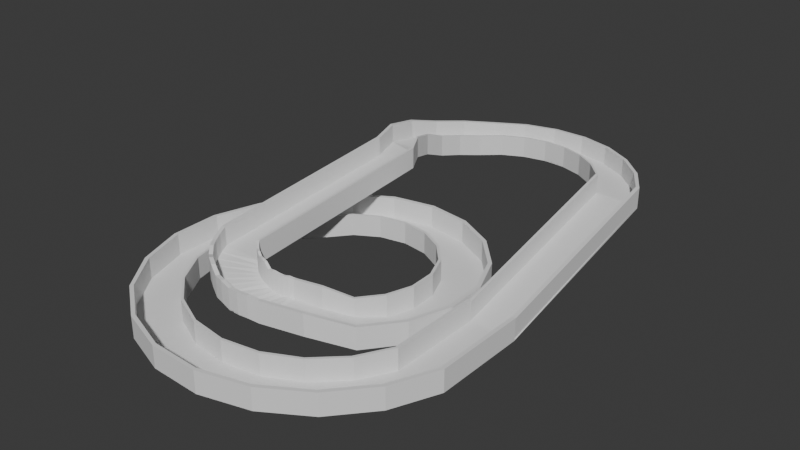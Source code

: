 # Source: tracktest2.blend  (saved by Blender 4.2.66; exported with 4.5.12 LTS)
import bpy
from mathutils import Matrix  # noqa: F401  (used for matrix-valued properties, if any)

bpy.ops.wm.read_factory_settings(use_empty=True)
scene = bpy.context.scene
scene.name = 'Scene'

# ---- collections
col_collection = bpy.data.collections.new('Collection'); scene.collection.children.link(col_collection)

# ---- world
world_world = bpy.data.worlds.new('World'); scene.world = world_world
world_world.use_nodes = True; world_world.node_tree.nodes.clear()
_N = world_world.node_tree.nodes; _L = world_world.node_tree.links
n0 = _N.new('ShaderNodeOutputWorld'); n0.name = 'World Output'; n0.location = (300, 300)
n1 = _N.new('ShaderNodeBackground'); n1.name = 'Background'; n1.location = (10, 300)
n1.inputs[0].default_value = (0.05088, 0.05088, 0.05088, 1.0)
_L.new(n1.outputs[0], n0.inputs[0])
n0.is_active_output = True
world_world.color = (0.05088, 0.05088, 0.05088)
world_world.sun_shadow_jitter_overblur = 0.0

# ---- meshes
me_cube_001 = bpy.data.meshes.new('Cube.001')
me_cube_001.from_pydata([(-1.0, -1.0, -1.0), (-1.0, -1.0, 1.0), (-1.0, 1.0, -1.0), (-1.0, 1.0, 1.0), (1.0, -1.0, -1.0), (1.0, -1.0, 1.0), (1.0, 1.0, -1.0), (1.0, 1.0, 1.0), (-1.731, -1.667, -1.0), (-1.731, -1.667, 1.0), (0.1783, -1.963, -1.0), (0.1783, -1.963, 1.0), (-2.829, -2.195, -1.0), (-2.829, -2.195, 1.0), (-1.185, -2.76, -1.0), (-1.185, -2.76, 1.0), (-4.195, -2.536, -1.0), (-4.195, -2.536, 1.0), (-2.967, -3.319, -1.0), (-2.967, -3.319, 1.0), (-5.704, -2.66, -1.0), (-5.704, -2.66, 1.0), (-5.003, -3.589, -1.0), (-5.003, -3.589, 1.0), (-7.219, -2.554, -1.0), (-7.219, -2.554, 1.0), (-7.109, -3.545, -1.0), (-7.109, -3.545, 1.0), (-8.601, -2.229, -1.0), (-8.601, -2.229, 1.0), (-9.092, -3.191, -1.0), (-9.092, -3.191, 1.0), (-9.725, -1.714, -1.0), (-9.725, -1.714, 1.0), (-10.77, -2.559, -1.0), (-10.77, -2.559, 1.0), (-10.49, -1.056, -1.0), (-10.49, -1.056, 1.0), (-12.0, -1.708, -1.0), (-12.0, -1.708, 1.0), (-10.82, -0.3153, -1.0), (-10.82, -0.3153, 1.0), (-12.65, -0.7138, -1.0), (-12.65, -0.7138, 1.0), (-10.69, 0.4409, -1.0), (-10.69, 0.4409, 1.0), (-12.68, 0.3319, -1.0), (-12.68, 0.3319, 1.0), (-10.11, 1.144, -1.0), (-10.11, 1.144, 1.0), (-12.07, 1.334, -1.0), (-12.07, 1.334, 1.0), (-9.137, 1.728, -1.0), (-9.137, 1.728, 1.0), (-10.9, 2.201, -1.0), (-10.9, 2.201, 1.0), (-8.429, 2.161, -1.0), (-8.429, 2.161, 1.0), (-9.759, 2.901, -1.0), (-9.759, 2.901, 1.0), (-7.467, 2.448, -1.0), (-7.467, 2.448, 1.0), (-8.212, 3.369, -1.0), (-8.212, 3.369, 1.0), (-6.366, 2.556, -1.0), (-6.366, 2.556, 1.0), (-6.436, 3.547, -1.0), (-6.436, 3.547, 1.0), (-5.256, 2.472, -1.0), (-5.256, 2.472, 1.0), (-4.643, 3.416, -1.0), (-4.643, 3.416, 1.0), (-4.27, 2.206, -1.0), (-4.27, 2.206, 1.0), (-3.047, 2.991, -1.0), (-3.047, 2.991, 1.0), (-3.524, 1.79, -1.0), (-3.524, 1.79, 1.0), (-1.836, 2.322, -1.0), (-1.836, 2.322, 1.0), (-3.108, 1.272, -1.0), (-3.108, 1.272, 1.0), (-1.156, 1.489, -1.0), (-1.156, 1.489, 1.0), (-3.07, 0.7158, -1.0), (-3.07, 0.7158, 1.0), (-1.086, 0.5903, -1.0), (-1.086, 0.5903, 1.0), (-3.416, 0.186, -1.0), (-3.416, 0.186, 1.0), (-1.636, -0.2663, -1.0), (-1.636, -0.2663, 1.0), (-4.104, -0.254, -1.0), (-4.104, -0.254, 20.24), (-2.74, -0.9795, -1.0), (-2.74, -0.9795, 20.24), (-5.052, -0.552, 51.18), (-5.052, -0.552, 53.18), (-4.266, -1.464, 51.18), (-4.266, -1.464, 53.18), (-6.148, -0.6725, 51.18), (-6.148, -0.6725, 64.38), (-6.033, -1.663, 51.18), (-6.033, -1.663, 64.38), (-6.305, -0.7274, 62.38), (-6.305, -0.7274, 72.27), (-6.461, -1.717, 62.38), (-6.461, -1.717, 64.38), (-6.475, -0.7712, 62.38), (-6.475, -0.7712, 71.11), (-6.9, -1.741, 62.38), (-6.9, -1.741, 71.11), (-6.656, -0.8032, 69.11), (-6.656, -0.8032, 78.7), (-7.342, -1.735, 62.38), (-7.342, -1.735, 78.7), (-6.844, -0.8228, 76.7), (-6.844, -0.8228, 88.69), (-7.778, -1.7, 76.7), (-7.778, -1.7, 88.69), (-7.035, -0.8296, 76.7), (-7.035, -0.8296, 96.12), (-8.2, -1.636, 76.7), (-8.2, -1.636, 96.12), (-7.226, -0.8234, 106.4), (-7.226, -0.8234, 108.4), (-8.601, -1.544, 106.4), (-8.601, -1.544, 108.4), (-7.414, -0.8045, 113.6), (-7.414, -0.8045, 115.6), (-8.973, -1.426, 113.6), (-8.973, -1.426, 115.6), (-7.595, -0.773, 113.6), (-7.595, -0.773, 122.6), (-9.31, -1.284, 99.25), (-9.31, -1.284, 122.6), (-7.766, -0.7297, 125.6), (-7.766, -0.7297, 127.6), (-9.604, -1.121, 118.6), (-9.604, -1.121, 127.6), (-7.923, -0.6753, 125.6), (-7.923, -0.6753, 135.2), (-9.851, -0.9389, 118.6), (-9.851, -0.9389, 135.2), (-8.064, -0.6108, 133.2), (-8.064, -0.6108, 142.8), (-10.05, -0.7423, 126.2), (-10.05, -0.7423, 142.8), (-8.186, -0.5375, 144.8), (-8.186, -0.5375, 154.3), (-10.19, -0.5344, 137.8), (-10.19, -0.5344, 154.3), (-8.159, 3.931, 248.5), (-8.159, 3.931, 258.0), (-10.16, 3.934, 258.0), (-10.16, 3.934, 241.5), (-8.608, 4.365, 259.1), (-8.608, 4.365, 268.7), (-10.54, 4.623, 268.7), (-10.54, 4.623, 252.1), (-8.818, 4.841, 227.5), (-8.818, 4.841, 237.0), (-10.55, 5.337, 237.0), (-10.55, 5.337, 220.5), (-8.773, 5.329, 177.3), (-8.773, 5.329, 186.8), (-10.19, 6.029, 186.8), (-10.19, 6.029, 170.2), (-8.477, 5.794, 151.2), (-8.477, 5.794, 160.7), (-9.482, 6.652, 160.7), (-9.482, 6.652, 144.1), (-7.949, 6.205, 133.2), (-7.949, 6.205, 142.8), (-8.476, 7.163, 142.8), (-8.476, 7.163, 126.2), (-7.226, 6.536, 133.2), (-7.226, 6.536, 142.8), (-7.238, 7.528, 142.8), (-7.238, 7.528, 126.2), (-6.356, 6.763, 133.2), (-6.356, 6.763, 142.8), (-5.853, 7.723, 142.8), (-5.853, 7.723, 126.2), (-5.397, 6.871, 133.2), (-5.397, 6.871, 142.8), (-4.413, 7.735, 142.8), (-4.413, 7.735, 126.2), (-4.414, 6.853, 133.2), (-4.414, 6.853, 142.8), (-3.015, 7.563, 142.8), (-3.015, 7.563, 126.2), (-3.474, 6.711, 133.2), (-3.474, 6.711, 142.8), (-1.754, 7.217, 142.8), (-1.754, 7.217, 126.2), (-2.639, 6.453, 133.2), (-2.639, 6.453, 142.8), (-0.7146, 6.723, 142.8), (-0.7146, 6.723, 126.2), (-1.966, 6.097, 133.2), (-1.966, 6.097, 142.8), (0.03338, 6.112, 142.8), (0.03338, 6.112, 126.2), (-1.001, 1.01, -13.39), (0.9581, 1.016, -10.04), (0.84, 1.0, -1.0), (0.84, -1.0, -1.0), (0.0256, -1.939, -1.0), (-1.317, -2.715, -1.0), (-3.065, -3.257, -1.0), (-5.059, -3.515, -1.0), (-7.118, -3.466, -1.0), (-9.053, -3.114, -1.0), (-10.69, -2.492, -1.0), (-11.87, -1.656, -1.0), (-12.5, -0.6819, -1.0), (-12.52, 0.3406, -1.0), (-11.92, 1.319, -1.0), (-10.75, 2.163, -1.0), (-9.653, 2.842, -1.0), (-8.152, 3.295, -1.0), (-6.43, 3.468, -1.0), (-4.692, 3.341, -1.0), (-3.144, 2.928, -1.0), (-1.971, 2.279, -1.0), (-1.312, 1.471, -1.0), (-1.245, 0.6004, -1.0), (-1.779, -0.2302, -1.0), (-2.849, -0.9214, -1.0), (-4.329, -1.391, 51.18), (-6.042, -1.584, 51.18), (-6.449, -1.637, 62.38), (-6.866, -1.663, 62.38), (-7.287, -1.661, 62.92), (-7.703, -1.63, 76.7), (-8.107, -1.571, 76.7), (-8.491, -1.486, 106.4), (-8.849, -1.376, 113.6), (-9.173, -1.243, 100.4), (-9.457, -1.089, 119.1), (-9.697, -0.9178, 119.1), (-9.888, -0.7318, 126.8), (-10.03, -0.5347, 138.3), (-9.999, 3.934, 242.0), (-10.38, 4.602, 252.6), (-10.41, 5.298, 221.0), (-10.08, 5.973, 170.8), (-9.401, 6.583, 144.7), (-8.434, 7.086, 126.8), (-7.237, 7.449, 126.8), (-5.893, 7.647, 126.8), (-4.491, 7.666, 126.8), (-3.127, 7.506, 126.8), (-1.892, 7.177, 126.8), (-0.8686, 6.701, 126.8), (-0.1266, 6.111, 126.8), (0.8014, 1.016, -10.31), (-0.8896, 1.0, -1.0), (-0.8896, -1.0, -1.0), (-1.625, -1.683, -1.0), (-2.738, -2.226, -1.0), (-4.127, -2.58, -1.0), (-5.666, -2.711, -1.0), (-7.213, -2.609, -1.0), (-8.628, -2.282, -1.0), (-9.783, -1.761, -1.0), (-10.57, -1.092, -1.0), (-10.92, -0.3373, -1.0), (-10.8, 0.4349, -1.0), (-10.22, 1.154, -1.0), (-9.234, 1.754, -1.0), (-8.502, 2.201, -1.0), (-7.508, 2.499, -1.0), (-6.369, 2.611, -1.0), (-5.222, 2.524, -1.0), (-4.202, 2.249, -1.0), (-3.431, 1.819, -1.0), (-3.0, 1.284, -1.0), (-2.961, 0.7089, -1.0), (-3.318, 0.161, -1.0), (-4.029, -0.2941, -1.0), (-5.009, -0.6024, 51.18), (-6.142, -0.7271, 51.18), (-6.314, -0.782, 62.38), (-6.499, -0.8248, 62.38), (-6.694, -0.8547, 68.74), (-6.895, -0.8712, 76.7), (-7.099, -0.8741, 76.7), (-7.302, -0.8632, 106.4), (-7.5, -0.8388, 113.6), (-7.69, -0.8012, 112.8), (-7.867, -0.7513, 125.3), (-8.03, -0.6899, 125.3), (-8.174, -0.6181, 132.9), (-8.297, -0.5373, 144.4), (-8.269, 3.931, 248.1), (-8.715, 4.379, 258.7), (-8.913, 4.869, 227.1), (-8.851, 5.367, 176.9), (-8.532, 5.841, 150.8), (-7.978, 6.258, 132.9), (-7.227, 6.591, 132.9), (-6.328, 6.816, 132.9), (-5.342, 6.919, 132.9), (-4.337, 6.893, 132.9), (-3.379, 6.739, 132.9), (-2.533, 6.468, 132.9), (-1.856, 6.098, 132.9), (-0.8926, 1.01, -13.2), (-0.9987, 1.0, 122.3), (-0.9987, -0.9999, 122.3), (-0.8883, 1.0, 122.3), (1.001, -0.9999, 122.3), (1.001, 1.0, 122.3), (0.8413, -0.9999, 122.3), (0.02691, -1.939, 122.3), (0.1796, -1.963, 122.3), (-1.729, -1.667, 122.3), (-1.316, -2.715, 122.3), (-1.184, -2.76, 122.3), (-2.828, -2.195, 122.3), (-3.064, -3.257, 122.3), (-2.965, -3.319, 122.3), (-4.194, -2.536, 122.3), (-5.058, -3.515, 122.3), (-5.002, -3.589, 122.3), (-5.703, -2.66, 122.3), (-7.117, -3.466, 122.3), (-7.108, -3.545, 122.3), (-7.218, -2.554, 122.3), (-9.052, -3.114, 122.3), (-9.091, -3.191, 122.3), (-8.6, -2.229, 122.3), (-10.69, -2.492, 122.3), (-10.77, -2.559, 122.3), (-9.723, -1.714, 122.3), (-11.87, -1.656, 122.3), (-11.99, -1.708, 122.3), (-10.49, -1.056, 122.3), (-12.5, -0.6818, 122.3), (-12.65, -0.7137, 122.3), (-10.82, -0.3152, 122.3), (-12.52, 0.3407, 122.3), (-12.68, 0.3319, 122.3), (-10.69, 0.441, 122.3), (-11.92, 1.319, 122.3), (-12.07, 1.334, 122.3), (-10.11, 1.144, 122.3), (-10.75, 2.163, 122.3), (-10.89, 2.201, 122.3), (-9.135, 1.728, 122.3), (-9.652, 2.842, 122.3), (-9.758, 2.901, 122.3), (-8.427, 2.161, 122.3), (-8.151, 3.295, 122.3), (-8.21, 3.369, 122.3), (-7.465, 2.448, 122.3), (-6.429, 3.468, 122.3), (-6.434, 3.548, 122.3), (-6.364, 2.556, 122.3), (-4.691, 3.341, 122.3), (-4.642, 3.416, 122.3), (-5.255, 2.472, 122.3), (-3.143, 2.928, 122.3), (-3.045, 2.991, 122.3), (-4.268, 2.206, 122.3), (-1.97, 2.279, 122.3), (-1.835, 2.322, 122.3), (-3.523, 1.79, 122.3), (-1.311, 1.471, 122.3), (-1.155, 1.489, 122.3), (-3.107, 1.272, 122.3), (-1.244, 0.6004, 122.3), (-1.085, 0.5904, 122.3), (-3.069, 0.7159, 122.3), (-1.777, -0.2301, 122.3), (-1.635, -0.2663, 122.3), (-3.415, 0.1861, 122.3), (-2.847, -0.9213, 122.3), (-2.738, -0.9794, 122.3), (-4.103, -0.254, 122.3), (-4.327, -1.391, 174.5), (-4.264, -1.464, 174.5), (-5.051, -0.5519, 174.5), (-6.041, -1.584, 174.5), (-6.031, -1.663, 174.5), (-6.147, -0.6724, 174.5), (-6.447, -1.637, 185.7), (-6.46, -1.717, 185.7), (-6.304, -0.7273, 185.7), (-6.865, -1.663, 185.7), (-6.899, -1.741, 185.7), (-6.474, -0.7712, 185.7), (-7.286, -1.661, 186.3), (-7.34, -1.735, 185.7), (-6.655, -0.8032, 192.5), (-7.702, -1.63, 200.0), (-7.776, -1.7, 200.0), (-6.842, -0.8227, 200.0), (-8.106, -1.571, 200.0), (-8.199, -1.636, 200.0), (-7.033, -0.8295, 200.0), (-8.49, -1.486, 229.7), (-8.6, -1.544, 229.7), (-7.225, -0.8234, 229.7), (-8.847, -1.376, 236.9), (-8.972, -1.426, 236.9), (-7.413, -0.8044, 236.9), (-9.171, -1.243, 223.7), (-9.308, -1.284, 222.6), (-7.594, -0.773, 236.9), (-9.456, -1.089, 242.5), (-9.603, -1.12, 241.9), (-7.765, -0.7296, 249.0), (-9.696, -0.9177, 242.5), (-9.85, -0.9388, 241.9), (-7.922, -0.6752, 249.0), (-9.887, -0.7317, 250.1), (-10.05, -0.7422, 249.5), (-8.063, -0.6108, 256.6), (-10.03, -0.5346, 261.7), (-10.19, -0.5343, 261.1), (-8.185, -0.5374, 268.2), (-9.997, 3.934, 365.4), (-10.16, 3.934, 364.8), (-8.157, 3.931, 371.9), (-10.38, 4.602, 376.0), (-10.54, 4.623, 375.4), (-8.607, 4.365, 382.5), (-10.41, 5.298, 344.4), (-10.55, 5.337, 343.8), (-8.816, 4.841, 350.9), (-10.07, 5.973, 294.1), (-10.19, 6.029, 293.6), (-8.771, 5.329, 300.6), (-9.4, 6.583, 268.0), (-9.481, 6.652, 267.4), (-8.475, 5.794, 274.5), (-8.432, 7.086, 250.1), (-8.474, 7.163, 249.5), (-7.948, 6.206, 256.6), (-7.236, 7.449, 250.1), (-7.237, 7.528, 249.5), (-7.225, 6.536, 256.6), (-5.892, 7.647, 250.1), (-5.851, 7.723, 249.5), (-6.354, 6.763, 256.6), (-4.49, 7.666, 250.1), (-4.411, 7.735, 249.5), (-5.395, 6.871, 256.6), (-3.126, 7.506, 250.1), (-3.014, 7.563, 249.5), (-4.413, 6.854, 256.6), (-1.89, 7.177, 250.1), (-1.753, 7.217, 249.5), (-3.473, 6.711, 256.6), (-0.8673, 6.701, 250.1), (-0.7133, 6.723, 249.5), (-2.638, 6.453, 256.6), (-0.1253, 6.111, 250.1), (0.03469, 6.112, 249.5), (-1.965, 6.097, 256.6), (0.8027, 1.016, 113.0), (0.9594, 1.016, 113.3), (-0.9995, 1.01, 110.0), (0.8413, 1.0, 122.3), (-0.8883, -0.9999, 122.3), (-1.624, -1.683, 122.3), (-2.737, -2.226, 122.3), (-4.126, -2.58, 122.3), (-5.664, -2.711, 122.3), (-7.212, -2.609, 122.3), (-8.627, -2.282, 122.3), (-9.781, -1.761, 122.3), (-10.57, -1.092, 122.3), (-10.92, -0.3372, 122.3), (-10.8, 0.435, 122.3), (-10.22, 1.154, 122.3), (-9.232, 1.755, 122.3), (-8.501, 2.202, 122.3), (-7.507, 2.499, 122.3), (-6.368, 2.611, 122.3), (-5.221, 2.524, 122.3), (-4.201, 2.249, 122.3), (-3.43, 1.819, 122.3), (-2.999, 1.284, 122.3), (-2.96, 0.709, 122.3), (-3.317, 0.1611, 122.3), (-4.028, -0.294, 122.3), (-5.008, -0.6023, 174.5), (-6.141, -0.7271, 174.5), (-6.312, -0.7819, 185.7), (-6.497, -0.8247, 185.7), (-6.692, -0.8546, 192.1), (-6.894, -0.8712, 200.0), (-7.098, -0.874, 200.0), (-7.301, -0.8631, 229.7), (-7.499, -0.8387, 236.9), (-7.688, -0.8012, 236.1), (-7.866, -0.7512, 248.6), (-8.028, -0.6898, 248.6), (-8.172, -0.618, 256.2), (-8.295, -0.5372, 267.8), (-8.268, 3.931, 371.5), (-8.714, 4.379, 382.1), (-8.912, 4.869, 350.5), (-8.85, 5.367, 300.3), (-8.531, 5.841, 274.1), (-7.977, 6.258, 256.2), (-7.225, 6.591, 256.2), (-6.326, 6.816, 256.2), (-5.341, 6.919, 256.2), (-4.336, 6.893, 256.2), (-3.378, 6.739, 256.2), (-2.532, 6.468, 256.2), (-1.855, 6.098, 256.2), (-0.8913, 1.01, 110.1)], [], [(0, 1, 3, 2), (2, 3, 7, 6, 206, 258), (6, 7, 5, 4), (5, 1, 9, 11), (289, 290, 498, 497), (7, 3, 1, 5), (11, 9, 13, 15), (4, 5, 11, 10), (1, 0, 8, 9), (229, 228, 376, 379), (36, 32, 336, 339), (10, 11, 15, 14), (287, 288, 496, 495), (9, 8, 12, 13), (140, 136, 414, 417), (13, 12, 16, 17), (15, 13, 17, 19), (14, 15, 19, 18), (23, 21, 25, 27), (17, 16, 20, 21), (19, 17, 21, 23), (18, 19, 23, 22), (192, 188, 453, 456), (22, 23, 27, 26), (228, 227, 373, 376), (21, 20, 24, 25), (29, 28, 32, 33), (25, 24, 28, 29), (27, 25, 29, 31), (26, 27, 31, 30), (35, 33, 37, 39), (31, 29, 33, 35), (30, 31, 35, 34), (34, 38, 338, 335), (288, 289, 497, 496), (34, 35, 39, 38), (88, 84, 375, 378), (33, 32, 36, 37), (43, 41, 45, 47), (37, 36, 40, 41), (39, 37, 41, 43), (38, 39, 43, 42), (46, 47, 51, 50), (42, 43, 47, 46), (138, 142, 416, 413), (41, 40, 44, 45), (191, 195, 455, 452), (231, 230, 382, 385), (45, 44, 48, 49), (47, 45, 49, 51), (286, 287, 495, 494), (49, 48, 52, 53), (51, 49, 53, 55), (50, 51, 55, 54), (86, 90, 377, 374), (53, 52, 56, 57), (55, 53, 57, 59), (54, 55, 59, 58), (63, 61, 65, 67), (57, 56, 60, 61), (59, 57, 61, 63), (58, 59, 63, 62), (230, 229, 379, 382), (62, 63, 67, 66), (284, 285, 493, 492), (61, 60, 64, 65), (69, 68, 72, 73), (65, 64, 68, 69), (67, 65, 69, 71), (66, 67, 71, 70), (75, 73, 77, 79), (71, 69, 73, 75), (70, 71, 75, 74), (232, 231, 385, 388), (285, 286, 494, 493), (74, 75, 79, 78), (234, 233, 391, 394), (73, 72, 76, 77), (83, 81, 85, 87), (77, 76, 80, 81), (79, 77, 81, 83), (78, 79, 83, 82), (86, 87, 91, 90), (82, 83, 87, 86), (283, 284, 492, 491), (81, 80, 84, 85), (233, 232, 388, 391), (281, 282, 490, 489), (85, 84, 88, 89), (87, 85, 89, 91), (95, 93, 97, 99), (89, 88, 92, 93), (91, 89, 93, 95), (90, 91, 95, 94), (235, 234, 394, 397), (94, 95, 99, 98), (282, 283, 491, 490), (93, 92, 96, 97), (237, 236, 400, 403), (97, 96, 100, 101), (99, 97, 101, 103), (98, 99, 103, 102), (107, 105, 109, 111), (101, 100, 104, 105), (103, 101, 105, 107), (102, 103, 107, 106), (30, 34, 335, 332), (106, 107, 111, 110), (279, 280, 488, 487), (105, 104, 108, 109), (84, 80, 372, 375), (109, 108, 112, 113), (111, 109, 113, 115), (110, 111, 115, 114), (119, 117, 121, 123), (113, 112, 116, 117), (115, 113, 117, 119), (114, 115, 119, 118), (236, 235, 397, 400), (118, 119, 123, 122), (280, 281, 489, 488), (117, 116, 120, 121), (125, 124, 128, 129), (121, 120, 124, 125), (123, 121, 125, 127), (122, 123, 127, 126), (131, 129, 133, 135), (127, 125, 129, 131), (126, 127, 131, 130), (82, 86, 374, 371), (238, 237, 403, 406), (130, 131, 135, 134), (278, 279, 487, 486), (129, 128, 132, 133), (139, 137, 141, 143), (133, 132, 136, 137), (135, 133, 137, 139), (134, 135, 139, 138), (142, 143, 147, 146), (138, 139, 143, 142), (136, 132, 411, 414), (137, 136, 140, 141), (188, 184, 450, 453), (240, 239, 409, 412), (141, 140, 144, 145), (143, 141, 145, 147), (32, 28, 333, 336), (145, 144, 148, 149), (147, 145, 149, 151), (146, 147, 151, 150), (153, 152, 156, 157), (149, 148, 152, 153), (151, 149, 153, 154), (150, 151, 154, 155), (158, 157, 161, 162), (154, 153, 157, 158), (155, 154, 158, 159), (276, 277, 485, 484), (134, 138, 413, 410), (159, 158, 162, 163), (187, 191, 452, 449), (157, 156, 160, 161), (166, 165, 169, 170), (161, 160, 164, 165), (162, 161, 165, 166), (163, 162, 166, 167), (171, 170, 174, 175), (167, 166, 170, 171), (239, 238, 406, 409), (165, 164, 168, 169), (277, 278, 486, 485), (241, 240, 412, 415), (169, 168, 172, 173), (170, 169, 173, 174), (178, 177, 181, 182), (173, 172, 176, 177), (174, 173, 177, 178), (175, 174, 178, 179), (275, 276, 484, 483), (179, 178, 182, 183), (243, 242, 418, 421), (177, 176, 180, 181), (273, 274, 482, 481), (181, 180, 184, 185), (182, 181, 185, 186), (183, 182, 186, 187), (190, 189, 193, 194), (185, 184, 188, 189), (186, 185, 189, 190), (187, 186, 190, 191), (242, 241, 415, 418), (191, 190, 194, 195), (274, 275, 483, 482), (189, 188, 192, 193), (197, 196, 200, 201), (193, 192, 196, 197), (194, 193, 197, 198), (195, 194, 198, 199), (202, 201, 3, 7), (198, 197, 201, 202), (199, 198, 202, 203), (244, 243, 421, 424), (205, 7, 3, 204, 309, 257), (203, 202, 7, 205), (272, 273, 481, 480), (201, 200, 204, 3), (308, 256, 257, 309), (307, 255, 256, 308), (305, 253, 254, 306), (306, 254, 255, 307), (304, 252, 253, 305), (302, 250, 251, 303), (303, 251, 252, 304), (300, 248, 249, 301), (301, 249, 250, 302), (299, 247, 248, 300), (297, 245, 246, 298), (298, 246, 247, 299), (296, 244, 245, 297), (295, 243, 244, 296), (293, 241, 242, 294), (294, 242, 243, 295), (292, 240, 241, 293), (290, 238, 239, 291), (291, 239, 240, 292), (289, 237, 238, 290), (287, 235, 236, 288), (288, 236, 237, 289), (286, 234, 235, 287), (284, 232, 233, 285), (285, 233, 234, 286), (283, 231, 232, 284), (281, 229, 230, 282), (282, 230, 231, 283), (279, 227, 228, 280), (280, 228, 229, 281), (278, 226, 227, 279), (276, 224, 225, 277), (277, 225, 226, 278), (275, 223, 224, 276), (273, 221, 222, 274), (274, 222, 223, 275), (272, 220, 221, 273), (271, 219, 220, 272), (269, 217, 218, 270), (270, 218, 219, 271), (268, 216, 217, 269), (266, 214, 215, 267), (267, 215, 216, 268), (265, 213, 214, 266), (263, 211, 212, 264), (264, 212, 213, 265), (262, 210, 211, 263), (260, 208, 209, 261), (261, 209, 210, 262), (259, 207, 208, 260), (258, 206, 207, 259), (132, 128, 408, 411), (245, 244, 424, 427), (271, 272, 480, 479), (130, 134, 410, 407), (247, 246, 430, 433), (28, 24, 330, 333), (269, 270, 478, 477), (80, 76, 369, 372), (184, 180, 447, 450), (246, 245, 427, 430), (26, 30, 332, 329), (270, 271, 479, 478), (78, 82, 371, 368), (183, 187, 449, 446), (248, 247, 433, 436), (268, 269, 477, 476), (250, 249, 439, 442), (266, 267, 475, 474), (249, 248, 436, 439), (267, 268, 476, 475), (252, 251, 445, 448), (265, 266, 474, 473), (251, 250, 442, 445), (24, 20, 327, 330), (263, 264, 472, 471), (76, 72, 366, 369), (126, 130, 407, 404), (180, 176, 444, 447), (253, 252, 448, 451), (22, 26, 329, 326), (264, 265, 473, 472), (74, 78, 368, 365), (179, 183, 446, 443), (255, 254, 454, 457), (262, 263, 471, 470), (254, 253, 451, 454), (260, 261, 469, 468), (128, 124, 405, 408), (256, 255, 457, 460), (261, 262, 470, 469), (257, 256, 460, 463), (259, 260, 468, 467), (258, 259, 467, 312), (309, 204, 465, 517), (70, 74, 365, 362), (20, 16, 324, 327), (124, 120, 402, 405), (176, 172, 441, 444), (18, 22, 326, 323), (72, 68, 363, 366), (122, 126, 404, 401), (466, 314, 313, 315), (315, 313, 317, 316), (319, 320, 323, 322), (316, 317, 320, 319), (322, 323, 326, 325), (328, 329, 332, 331), (325, 326, 329, 328), (331, 332, 335, 334), (337, 338, 341, 340), (334, 335, 338, 337), (340, 341, 344, 343), (346, 347, 350, 349), (343, 344, 347, 346), (349, 350, 353, 352), (352, 353, 356, 355), (358, 359, 362, 361), (355, 356, 359, 358), (361, 362, 365, 364), (367, 368, 371, 370), (364, 365, 368, 367), (370, 371, 374, 373), (376, 377, 380, 379), (373, 374, 377, 376), (382, 383, 386, 385), (379, 380, 383, 382), (385, 386, 389, 388), (391, 392, 395, 394), (388, 389, 392, 391), (394, 395, 398, 397), (400, 401, 404, 403), (397, 398, 401, 400), (403, 404, 407, 406), (409, 410, 413, 412), (406, 407, 410, 409), (412, 413, 416, 415), (418, 419, 422, 421), (415, 416, 419, 418), (421, 422, 425, 424), (424, 425, 428, 427), (430, 431, 434, 433), (427, 428, 431, 430), (433, 434, 437, 436), (439, 440, 443, 442), (436, 437, 440, 439), (445, 446, 449, 448), (442, 443, 446, 445), (448, 449, 452, 451), (454, 455, 458, 457), (451, 452, 455, 454), (457, 458, 461, 460), (460, 461, 464, 463), (310, 312, 467, 311), (311, 467, 468, 318), (321, 469, 470, 324), (318, 468, 469, 321), (324, 470, 471, 327), (330, 472, 473, 333), (327, 471, 472, 330), (333, 473, 474, 336), (339, 475, 476, 342), (336, 474, 475, 339), (342, 476, 477, 345), (348, 478, 479, 351), (345, 477, 478, 348), (351, 479, 480, 354), (354, 480, 481, 357), (360, 482, 483, 363), (357, 481, 482, 360), (363, 483, 484, 366), (369, 485, 486, 372), (366, 484, 485, 369), (372, 486, 487, 375), (378, 488, 489, 381), (375, 487, 488, 378), (384, 490, 491, 387), (381, 489, 490, 384), (387, 491, 492, 390), (393, 493, 494, 396), (390, 492, 493, 393), (396, 494, 495, 399), (402, 496, 497, 405), (399, 495, 496, 402), (405, 497, 498, 408), (411, 499, 500, 414), (408, 498, 499, 411), (414, 500, 501, 417), (420, 502, 503, 423), (417, 501, 502, 420), (423, 503, 504, 426), (426, 504, 505, 429), (432, 506, 507, 435), (429, 505, 506, 432), (435, 507, 508, 438), (441, 509, 510, 444), (438, 508, 509, 441), (447, 511, 512, 450), (444, 510, 511, 447), (450, 512, 513, 453), (456, 514, 515, 459), (453, 513, 514, 456), (459, 515, 516, 462), (462, 516, 517, 465), (227, 226, 370, 373), (291, 292, 500, 499), (225, 224, 364, 367), (290, 291, 499, 498), (226, 225, 367, 370), (292, 293, 501, 500), (224, 223, 361, 364), (195, 199, 458, 455), (90, 94, 380, 377), (38, 42, 341, 338), (294, 295, 503, 502), (222, 221, 355, 358), (196, 192, 456, 459), (142, 146, 419, 416), (92, 88, 378, 381), (293, 294, 502, 501), (40, 36, 339, 342), (223, 222, 358, 361), (144, 140, 417, 420), (295, 296, 504, 503), (221, 220, 352, 355), (296, 297, 505, 504), (220, 219, 349, 352), (298, 299, 507, 506), (218, 217, 343, 346), (297, 298, 506, 505), (219, 218, 346, 349), (299, 300, 508, 507), (217, 216, 340, 343), (301, 302, 510, 509), (215, 214, 334, 337), (200, 196, 459, 462), (146, 150, 422, 419), (300, 301, 509, 508), (216, 215, 337, 340), (148, 144, 420, 423), (303, 304, 512, 511), (214, 213, 331, 334), (94, 98, 383, 380), (302, 303, 511, 510), (42, 46, 344, 341), (212, 211, 325, 328), (199, 203, 461, 458), (96, 92, 381, 384), (304, 305, 513, 512), (44, 40, 342, 345), (213, 212, 328, 331), (205, 257, 463, 464), (306, 307, 515, 514), (211, 210, 322, 325), (305, 306, 514, 513), (209, 208, 316, 319), (307, 308, 516, 515), (210, 209, 319, 322), (203, 205, 464, 461), (308, 309, 517, 516), (208, 207, 315, 316), (204, 200, 462, 465), (150, 155, 425, 422), (98, 102, 386, 383), (207, 206, 466, 315), (152, 148, 423, 426), (100, 96, 384, 387), (46, 50, 347, 344), (48, 44, 345, 348), (206, 6, 314, 466), (156, 152, 426, 429), (102, 106, 389, 386), (50, 54, 350, 347), (0, 2, 310, 311), (104, 100, 387, 390), (52, 48, 348, 351), (155, 159, 428, 425), (2, 258, 312, 310), (6, 4, 313, 314), (54, 58, 353, 350), (56, 52, 351, 354), (159, 163, 431, 428), (106, 110, 392, 389), (160, 156, 429, 432), (108, 104, 390, 393), (163, 167, 434, 431), (110, 114, 395, 392), (58, 62, 356, 353), (164, 160, 432, 435), (112, 108, 393, 396), (60, 56, 354, 357), (4, 10, 317, 313), (8, 0, 311, 318), (114, 118, 398, 395), (116, 112, 396, 399), (167, 171, 437, 434), (62, 66, 359, 356), (10, 14, 320, 317), (168, 164, 435, 438), (64, 60, 357, 360), (12, 8, 318, 321), (66, 70, 362, 359), (14, 18, 323, 320), (171, 175, 440, 437), (68, 64, 360, 363), (16, 12, 321, 324), (172, 168, 438, 441), (118, 122, 401, 398), (120, 116, 399, 402), (175, 179, 443, 440)])
_uv = me_cube_001.uv_layers.new(name='UVMap')
_uv.uv.foreach_set('vector', [0.375, 0.0, 0.625, 0.0, 0.625, 0.25, 0.375, 0.25, 0.375, 0.25, 0.625, 0.25, 0.625, 0.5, 0.375, 0.5, 0.375, 0.48, 0.375, 0.2638, 0.375, 0.5, 0.625, 0.5, 0.625, 0.75, 0.375, 0.75, 0.625, 0.75, 0.875, 0.75, 0.875, 0.75, 0.625, 0.75, 0.1388, 0.75, 0.1381, 0.75, 0.1381, 0.75, 0.1388, 0.75, 0.625, 0.5, 0.875, 0.5, 0.875, 0.75, 0.625, 0.75, 0.625, 0.75, 0.875, 0.75, 0.875, 0.75, 0.625, 0.75, 0.375, 0.75, 0.625, 0.75, 0.625, 0.75, 0.375, 0.75, 0.625, 0.0, 0.375, 0.0, 0.375, 0.0, 0.625, 0.0, 0.355, 0.75, 0.355, 0.75, 0.355, 0.75, 0.355, 0.75, 0.375, 0.0, 0.375, 0.0, 0.375, 0.0, 0.375, 0.0, 0.375, 0.75, 0.625, 0.75, 0.625, 0.75, 0.375, 0.75, 0.1388, 0.75, 0.1388, 0.75, 0.1388, 0.75, 0.1388, 0.75, 0.625, 0.0, 0.375, 0.0, 0.375, 0.0, 0.625, 0.0, 0.375, 0.0, 0.375, 0.0, 0.375, 0.0, 0.375, 0.0, 0.625, 0.0, 0.375, 0.0, 0.375, 0.0, 0.625, 0.0, 0.625, 0.75, 0.875, 0.75, 0.875, 0.75, 0.625, 0.75, 0.375, 0.75, 0.625, 0.75, 0.625, 0.75, 0.375, 0.75, 0.625, 0.75, 0.875, 0.75, 0.875, 0.75, 0.625, 0.75, 0.625, 0.0, 0.375, 0.0, 0.375, 0.0, 0.625, 0.0, 0.625, 0.75, 0.875, 0.75, 0.875, 0.75, 0.625, 0.75, 0.375, 0.75, 0.625, 0.75, 0.625, 0.75, 0.375, 0.75, 0.375, 0.0, 0.375, 0.0, 0.375, 0.0, 0.375, 0.0, 0.375, 0.75, 0.625, 0.75, 0.625, 0.75, 0.375, 0.75, 0.355, 0.75, 0.355, 0.75, 0.355, 0.75, 0.355, 0.75, 0.625, 0.0, 0.375, 0.0, 0.375, 0.0, 0.625, 0.0, 0.625, 0.0, 0.375, 0.0, 0.375, 0.0, 0.625, 0.0, 0.625, 0.0, 0.375, 0.0, 0.375, 0.0, 0.625, 0.0, 0.625, 0.75, 0.875, 0.75, 0.875, 0.75, 0.625, 0.75, 0.375, 0.75, 0.625, 0.75, 0.625, 0.75, 0.375, 0.75, 0.625, 0.75, 0.875, 0.75, 0.875, 0.75, 0.625, 0.75, 0.625, 0.75, 0.875, 0.75, 0.875, 0.75, 0.625, 0.75, 0.375, 0.75, 0.625, 0.75, 0.625, 0.75, 0.375, 0.75, 0.375, 0.75, 0.375, 0.75, 0.375, 0.75, 0.375, 0.75, 0.1388, 0.75, 0.1388, 0.75, 0.1388, 0.75, 0.1388, 0.75, 0.375, 0.75, 0.625, 0.75, 0.625, 0.75, 0.375, 0.75, 0.375, 0.0, 0.375, 0.0, 0.375, 0.0, 0.375, 0.0, 0.625, 0.0, 0.375, 0.0, 0.375, 0.0, 0.625, 0.0, 0.625, 0.75, 0.875, 0.75, 0.875, 0.75, 0.625, 0.75, 0.625, 0.0, 0.375, 0.0, 0.375, 0.0, 0.625, 0.0, 0.625, 0.75, 0.875, 0.75, 0.875, 0.75, 0.625, 0.75, 0.375, 0.75, 0.625, 0.75, 0.625, 0.75, 0.375, 0.75, 0.375, 0.75, 0.625, 0.75, 0.625, 0.75, 0.375, 0.75, 0.375, 0.75, 0.625, 0.75, 0.625, 0.75, 0.375, 0.75, 0.375, 0.75, 0.375, 0.75, 0.375, 0.75, 0.375, 0.75, 0.625, 0.0, 0.375, 0.0, 0.375, 0.0, 0.625, 0.0, 0.375, 0.75, 0.375, 0.75, 0.375, 0.75, 0.375, 0.75, 0.355, 0.75, 0.355, 0.75, 0.355, 0.75, 0.355, 0.75, 0.625, 0.0, 0.375, 0.0, 0.375, 0.0, 0.625, 0.0, 0.625, 0.75, 0.875, 0.75, 0.875, 0.75, 0.625, 0.75, 0.1388, 0.75, 0.1388, 0.75, 0.1388, 0.75, 0.1388, 0.75, 0.625, 0.0, 0.375, 0.0, 0.375, 0.0, 0.625, 0.0, 0.625, 0.75, 0.875, 0.75, 0.875, 0.75, 0.625, 0.75, 0.375, 0.75, 0.625, 0.75, 0.625, 0.75, 0.375, 0.75, 0.375, 0.75, 0.375, 0.75, 0.375, 0.75, 0.375, 0.75, 0.625, 0.0, 0.375, 0.0, 0.375, 0.0, 0.625, 0.0, 0.625, 0.75, 0.875, 0.75, 0.875, 0.75, 0.625, 0.75, 0.375, 0.75, 0.625, 0.75, 0.625, 0.75, 0.375, 0.75, 0.625, 0.75, 0.875, 0.75, 0.875, 0.75, 0.625, 0.75, 0.625, 0.0, 0.375, 0.0, 0.375, 0.0, 0.625, 0.0, 0.625, 0.75, 0.875, 0.75, 0.875, 0.75, 0.625, 0.75, 0.375, 0.75, 0.625, 0.75, 0.625, 0.75, 0.375, 0.75, 0.355, 0.75, 0.355, 0.75, 0.355, 0.75, 0.355, 0.75, 0.375, 0.75, 0.625, 0.75, 0.625, 0.75, 0.375, 0.75, 0.1388, 0.75, 0.1388, 0.75, 0.1388, 0.75, 0.1388, 0.75, 0.625, 0.0, 0.375, 0.0, 0.375, 0.0, 0.625, 0.0, 0.625, 0.0, 0.375, 0.0, 0.375, 0.0, 0.625, 0.0, 0.625, 0.0, 0.375, 0.0, 0.375, 0.0, 0.625, 0.0, 0.625, 0.75, 0.875, 0.75, 0.875, 0.75, 0.625, 0.75, 0.375, 0.75, 0.625, 0.75, 0.625, 0.75, 0.375, 0.75, 0.625, 0.75, 0.875, 0.75, 0.875, 0.75, 0.625, 0.75, 0.625, 0.75, 0.875, 0.75, 0.875, 0.75, 0.625, 0.75, 0.375, 0.75, 0.625, 0.75, 0.625, 0.75, 0.375, 0.75, 0.355, 0.75, 0.355, 0.75, 0.355, 0.75, 0.355, 0.75, 0.1388, 0.75, 0.1388, 0.75, 0.1388, 0.75, 0.1388, 0.75, 0.375, 0.75, 0.625, 0.75, 0.625, 0.75, 0.375, 0.75, 0.355, 0.75, 0.355, 0.75, 0.355, 0.75, 0.355, 0.75, 0.625, 0.0, 0.375, 0.0, 0.375, 0.0, 0.625, 0.0, 0.625, 0.75, 0.875, 0.75, 0.875, 0.75, 0.625, 0.75, 0.625, 0.0, 0.375, 0.0, 0.375, 0.0, 0.625, 0.0, 0.625, 0.75, 0.875, 0.75, 0.875, 0.75, 0.625, 0.75, 0.375, 0.75, 0.625, 0.75, 0.625, 0.75, 0.375, 0.75, 0.375, 0.75, 0.625, 0.75, 0.625, 0.75, 0.375, 0.75, 0.375, 0.75, 0.625, 0.75, 0.625, 0.75, 0.375, 0.75, 0.1388, 0.75, 0.1388, 0.75, 0.1388, 0.75, 0.1388, 0.75, 0.625, 0.0, 0.375, 0.0, 0.375, 0.0, 0.625, 0.0, 0.355, 0.75, 0.355, 0.75, 0.355, 0.75, 0.355, 0.75, 0.1388, 0.75, 0.1388, 0.75, 0.1388, 0.75, 0.1388, 0.75, 0.625, 0.0, 0.375, 0.0, 0.375, 0.0, 0.625, 0.0, 0.625, 0.75, 0.875, 0.75, 0.875, 0.75, 0.625, 0.75, 0.625, 0.75, 0.875, 0.75, 0.875, 0.75, 0.625, 0.75, 0.625, 0.0, 0.375, 0.0, 0.375, 0.0, 0.625, 0.0, 0.625, 0.75, 0.875, 0.75, 0.875, 0.75, 0.625, 0.75, 0.375, 0.75, 0.625, 0.75, 0.625, 0.75, 0.375, 0.75, 0.355, 0.75, 0.355, 0.75, 0.355, 0.75, 0.355, 0.75, 0.375, 0.75, 0.625, 0.75, 0.625, 0.75, 0.375, 0.75, 0.1388, 0.75, 0.1388, 0.75, 0.1388, 0.75, 0.1388, 0.75, 0.625, 0.0, 0.375, 0.0, 0.375, 0.0, 0.625, 0.0, 0.355, 0.75, 0.355, 0.75, 0.355, 0.75, 0.355, 0.75, 0.625, 0.0, 0.375, 0.0, 0.375, 0.0, 0.625, 0.0, 0.625, 0.75, 0.875, 0.75, 0.875, 0.75, 0.625, 0.75, 0.375, 0.75, 0.625, 0.75, 0.625, 0.75, 0.375, 0.75, 0.625, 0.75, 0.875, 0.75, 0.875, 0.75, 0.625, 0.75, 0.625, 0.0, 0.375, 0.0, 0.375, 0.0, 0.625, 0.0, 0.625, 0.75, 0.875, 0.75, 0.875, 0.75, 0.625, 0.75, 0.375, 0.75, 0.625, 0.75, 0.625, 0.75, 0.375, 0.75, 0.375, 0.75, 0.375, 0.75, 0.375, 0.75, 0.375, 0.75, 0.375, 0.75, 0.625, 0.75, 0.625, 0.75, 0.375, 0.75, 0.1388, 0.75, 0.1388, 0.75, 0.1388, 0.75, 0.1388, 0.75, 0.625, 0.0, 0.375, 0.0, 0.375, 0.0, 0.625, 0.0, 0.375, 0.0, 0.375, 0.0, 0.375, 0.0, 0.375, 0.0, 0.625, 0.0, 0.375, 0.0, 0.375, 0.0, 0.625, 0.0, 0.625, 0.75, 0.875, 0.75, 0.875, 0.75, 0.625, 0.75, 0.375, 0.75, 0.625, 0.75, 0.625, 0.75, 0.375, 0.75, 0.625, 0.75, 0.875, 0.75, 0.875, 0.75, 0.625, 0.75, 0.625, 0.0, 0.375, 0.0, 0.375, 0.0, 0.625, 0.0, 0.625, 0.75, 0.875, 0.75, 0.875, 0.75, 0.625, 0.75, 0.375, 0.75, 0.625, 0.75, 0.625, 0.75, 0.375, 0.75, 0.355, 0.75, 0.355, 0.75, 0.355, 0.75, 0.355, 0.75, 0.375, 0.75, 0.625, 0.75, 0.625, 0.75, 0.375, 0.75, 0.1388, 0.75, 0.1388, 0.75, 0.1388, 0.75, 0.1388, 0.75, 0.625, 0.0, 0.375, 0.0, 0.375, 0.0, 0.625, 0.0, 0.625, 0.0, 0.375, 0.0, 0.375, 0.0, 0.625, 0.0, 0.625, 0.0, 0.375, 0.0, 0.375, 0.0, 0.625, 0.0, 0.625, 0.75, 0.875, 0.75, 0.875, 0.75, 0.625, 0.75, 0.375, 0.75, 0.625, 0.75, 0.625, 0.75, 0.375, 0.75, 0.625, 0.75, 0.875, 0.75, 0.875, 0.75, 0.625, 0.75, 0.625, 0.75, 0.875, 0.75, 0.875, 0.75, 0.625, 0.75, 0.375, 0.75, 0.625, 0.75, 0.625, 0.75, 0.375, 0.75, 0.375, 0.75, 0.375, 0.75, 0.375, 0.75, 0.375, 0.75, 0.355, 0.75, 0.355, 0.75, 0.355, 0.75, 0.355, 0.75, 0.375, 0.75, 0.625, 0.75, 0.625, 0.75, 0.375, 0.75, 0.1388, 0.75, 0.1388, 0.75, 0.1388, 0.75, 0.1388, 0.75, 0.625, 0.0, 0.375, 0.0, 0.375, 0.0, 0.625, 0.0, 0.625, 0.75, 0.875, 0.75, 0.875, 0.75, 0.625, 0.75, 0.625, 0.0, 0.375, 0.0, 0.375, 0.0, 0.625, 0.0, 0.625, 0.75, 0.875, 0.75, 0.875, 0.75, 0.625, 0.75, 0.375, 0.75, 0.625, 0.75, 0.625, 0.75, 0.375, 0.75, 0.375, 0.75, 0.625, 0.75, 0.625, 0.75, 0.375, 0.75, 0.375, 0.75, 0.625, 0.75, 0.625, 0.75, 0.375, 0.75, 0.375, 0.0, 0.375, 0.0, 0.375, 0.0, 0.375, 0.0, 0.625, 0.0, 0.375, 0.0, 0.375, 0.0, 0.625, 0.0, 0.375, 0.0, 0.375, 0.0, 0.375, 0.0, 0.375, 0.0, 0.355, 0.75, 0.355, 0.75, 0.355, 0.75, 0.355, 0.75, 0.625, 0.0, 0.375, 0.0, 0.375, 0.0, 0.625, 0.0, 0.625, 0.75, 0.875, 0.75, 0.875, 0.75, 0.625, 0.75, 0.375, 0.0, 0.375, 0.0, 0.375, 0.0, 0.375, 0.0, 0.625, 0.0, 0.375, 0.0, 0.375, 0.0, 0.625, 0.0, 0.625, 0.75, 0.875, 0.75, 0.875, 0.75, 0.625, 0.75, 0.375, 0.75, 0.625, 0.75, 0.625, 0.75, 0.375, 0.75, 0.625, 0.0, 0.375, 0.0, 0.375, 0.0, 0.625, 0.0, 0.625, 0.0, 0.375, 0.0, 0.375, 0.0, 0.625, 0.0, 0.625, 0.75, 0.875, 0.75, 0.875, 0.75, 0.625, 0.75, 0.375, 0.75, 0.625, 0.75, 0.625, 0.75, 0.375, 0.75, 0.625, 0.75, 0.875, 0.75, 0.875, 0.75, 0.625, 0.75, 0.625, 0.75, 0.875, 0.75, 0.875, 0.75, 0.625, 0.75, 0.375, 0.75, 0.625, 0.75, 0.625, 0.75, 0.375, 0.75, 0.1388, 0.75, 0.1388, 0.75, 0.1388, 0.75, 0.1388, 0.75, 0.375, 0.75, 0.375, 0.75, 0.375, 0.75, 0.375, 0.75, 0.375, 0.75, 0.625, 0.75, 0.625, 0.75, 0.375, 0.75, 0.375, 0.75, 0.375, 0.75, 0.375, 0.75, 0.375, 0.75, 0.625, 0.0, 0.375, 0.0, 0.375, 0.0, 0.625, 0.0, 0.625, 0.75, 0.875, 0.75, 0.875, 0.75, 0.625, 0.75, 0.625, 0.0, 0.375, 0.0, 0.375, 0.0, 0.625, 0.0, 0.625, 0.75, 0.875, 0.75, 0.875, 0.75, 0.625, 0.75, 0.375, 0.75, 0.625, 0.75, 0.625, 0.75, 0.375, 0.75, 0.375, 0.75, 0.625, 0.75, 0.625, 0.75, 0.375, 0.75, 0.375, 0.75, 0.625, 0.75, 0.625, 0.75, 0.375, 0.75, 0.355, 0.75, 0.355, 0.75, 0.355, 0.75, 0.355, 0.75, 0.625, 0.0, 0.375, 0.0, 0.375, 0.0, 0.625, 0.0, 0.1388, 0.75, 0.1388, 0.75, 0.1388, 0.75, 0.1388, 0.75, 0.355, 0.75, 0.355, 0.75, 0.355, 0.75, 0.355, 0.75, 0.625, 0.0, 0.375, 0.0, 0.375, 0.0, 0.625, 0.0, 0.625, 0.75, 0.875, 0.75, 0.875, 0.75, 0.625, 0.75, 0.625, 0.75, 0.875, 0.75, 0.875, 0.75, 0.625, 0.75, 0.625, 0.0, 0.375, 0.0, 0.375, 0.0, 0.625, 0.0, 0.625, 0.75, 0.875, 0.75, 0.875, 0.75, 0.625, 0.75, 0.375, 0.75, 0.625, 0.75, 0.625, 0.75, 0.375, 0.75, 0.1388, 0.75, 0.1388, 0.75, 0.1388, 0.75, 0.1388, 0.75, 0.375, 0.75, 0.625, 0.75, 0.625, 0.75, 0.375, 0.75, 0.355, 0.75, 0.355, 0.75, 0.355, 0.75, 0.355, 0.75, 0.625, 0.0, 0.375, 0.0, 0.375, 0.0, 0.625, 0.0, 0.1388, 0.75, 0.1388, 0.75, 0.1388, 0.75, 0.1388, 0.75, 0.625, 0.0, 0.375, 0.0, 0.375, 0.0, 0.625, 0.0, 0.625, 0.75, 0.875, 0.75, 0.875, 0.75, 0.625, 0.75, 0.375, 0.75, 0.625, 0.75, 0.625, 0.75, 0.375, 0.75, 0.625, 0.75, 0.875, 0.75, 0.875, 0.75, 0.625, 0.75, 0.625, 0.0, 0.375, 0.0, 0.375, 0.0, 0.625, 0.0, 0.625, 0.75, 0.875, 0.75, 0.875, 0.75, 0.625, 0.75, 0.375, 0.75, 0.625, 0.75, 0.625, 0.75, 0.375, 0.75, 0.355, 0.75, 0.355, 0.75, 0.355, 0.75, 0.355, 0.75, 0.375, 0.75, 0.625, 0.75, 0.625, 0.75, 0.375, 0.75, 0.1388, 0.75, 0.1388, 0.75, 0.1388, 0.75, 0.1388, 0.75, 0.625, 0.0, 0.375, 0.0, 0.375, 0.0, 0.625, 0.0, 0.625, 0.0, 0.375, 0.0, 0.375, 0.0, 0.625, 0.0, 0.625, 0.0, 0.375, 0.0, 0.375, 0.0, 0.625, 0.0, 0.625, 0.75, 0.875, 0.75, 0.875, 0.75, 0.625, 0.75, 0.375, 0.75, 0.625, 0.75, 0.625, 0.75, 0.375, 0.75, 0.625, 0.75, 0.875, 0.75, 0.875, 0.75, 0.625, 0.75, 0.625, 0.75, 0.875, 0.75, 0.875, 0.75, 0.625, 0.75, 0.375, 0.75, 0.625, 0.75, 0.625, 0.75, 0.375, 0.75, 0.355, 0.75, 0.355, 0.75, 0.355, 0.75, 0.355, 0.75, 0.375, 0.75, 0.625, 0.75, 0.625, 1.0, 0.375, 1.0, 0.375, 0.9862, 0.375, 0.77, 0.375, 0.75, 0.625, 0.75, 0.625, 0.75, 0.375, 0.75, 0.1388, 0.75, 0.1388, 0.75, 0.1388, 0.75, 0.1388, 0.75, 0.625, 0.0, 0.375, 0.0, 0.375, 0.0, 0.625, 0.0, 0.1388, 0.75, 0.355, 0.75, 0.355, 0.75, 0.1388, 0.75, 0.1388, 0.75, 0.355, 0.75, 0.355, 0.75, 0.1388, 0.75, 0.1388, 0.75, 0.355, 0.75, 0.355, 0.75, 0.1388, 0.75, 0.1388, 0.75, 0.355, 0.75, 0.355, 0.75, 0.1388, 0.75, 0.1388, 0.75, 0.355, 0.75, 0.355, 0.75, 0.1388, 0.75, 0.1388, 0.75, 0.355, 0.75, 0.355, 0.75, 0.1388, 0.75, 0.1388, 0.75, 0.355, 0.75, 0.355, 0.75, 0.1388, 0.75, 0.1388, 0.75, 0.355, 0.75, 0.355, 0.75, 0.1388, 0.75, 0.1388, 0.75, 0.355, 0.75, 0.355, 0.75, 0.1388, 0.75, 0.1388, 0.75, 0.355, 0.75, 0.355, 0.75, 0.1388, 0.75, 0.1387, 0.75, 0.355, 0.75, 0.355, 0.75, 0.1388, 0.75, 0.1388, 0.75, 0.355, 0.75, 0.355, 0.75, 0.1388, 0.75, 0.1388, 0.75, 0.355, 0.75, 0.355, 0.75, 0.1387, 0.75, 0.1388, 0.75, 0.355, 0.75, 0.355, 0.75, 0.1388, 0.75, 0.1388, 0.75, 0.355, 0.75, 0.355, 0.75, 0.1388, 0.75, 0.1388, 0.75, 0.355, 0.75, 0.355, 0.75, 0.1388, 0.75, 0.1388, 0.75, 0.355, 0.75, 0.355, 0.75, 0.1388, 0.75, 0.1381, 0.75, 0.355, 0.75, 0.355, 0.75, 0.1566, 0.75, 0.1566, 0.75, 0.355, 0.75, 0.355, 0.75, 0.1388, 0.75, 0.1388, 0.75, 0.355, 0.75, 0.355, 0.75, 0.1381, 0.75, 0.1388, 0.75, 0.355, 0.75, 0.355, 0.75, 0.1388, 0.75, 0.1388, 0.75, 0.355, 0.75, 0.355, 0.75, 0.1388, 0.75, 0.1388, 0.75, 0.355, 0.75, 0.355, 0.75, 0.1388, 0.75, 0.1388, 0.75, 0.355, 0.75, 0.355, 0.75, 0.1388, 0.75, 0.1388, 0.75, 0.355, 0.75, 0.355, 0.75, 0.1388, 0.75, 0.1388, 0.75, 0.355, 0.75, 0.355, 0.75, 0.1388, 0.75, 0.1388, 0.75, 0.355, 0.75, 0.355, 0.75, 0.1388, 0.75, 0.1388, 0.75, 0.355, 0.75, 0.355, 0.75, 0.1388, 0.75, 0.1388, 0.75, 0.355, 0.75, 0.355, 0.75, 0.1388, 0.75, 0.1388, 0.75, 0.355, 0.75, 0.355, 0.75, 0.1388, 0.75, 0.1388, 0.75, 0.355, 0.75, 0.355, 0.75, 0.1388, 0.75, 0.1388, 0.75, 0.355, 0.75, 0.355, 0.75, 0.1388, 0.75, 0.1388, 0.75, 0.355, 0.75, 0.355, 0.75, 0.1388, 0.75, 0.1388, 0.75, 0.355, 0.75, 0.355, 0.75, 0.1388, 0.75, 0.1388, 0.75, 0.355, 0.75, 0.355, 0.75, 0.1388, 0.75, 0.1388, 0.75, 0.355, 0.75, 0.355, 0.75, 0.1388, 0.75, 0.1388, 0.75, 0.355, 0.75, 0.355, 0.75, 0.1388, 0.75, 0.1388, 0.75, 0.355, 0.75, 0.355, 0.75, 0.1388, 0.75, 0.1388, 0.75, 0.355, 0.75, 0.355, 0.75, 0.1388, 0.75, 0.1388, 0.75, 0.355, 0.75, 0.355, 0.75, 0.1388, 0.75, 0.1388, 0.75, 0.355, 0.75, 0.355, 0.75, 0.1388, 0.75, 0.1388, 0.75, 0.355, 0.75, 0.355, 0.75, 0.1388, 0.75, 0.1388, 0.75, 0.355, 0.75, 0.355, 0.75, 0.1388, 0.75, 0.1388, 0.75, 0.355, 0.75, 0.355, 0.75, 0.1388, 0.75, 0.1388, 0.75, 0.355, 0.75, 0.355, 0.75, 0.1388, 0.75, 0.1388, 0.75, 0.355, 0.75, 0.355, 0.75, 0.1388, 0.75, 0.1388, 0.75, 0.355, 0.75, 0.355, 0.75, 0.1388, 0.75, 0.1388, 0.75, 0.355, 0.75, 0.355, 0.75, 0.1388, 0.75, 0.1388, 0.75, 0.355, 0.75, 0.355, 0.75, 0.1388, 0.75, 0.1388, 0.75, 0.355, 0.75, 0.355, 0.75, 0.1388, 0.75, 0.1388, 0.5, 0.355, 0.5, 0.355, 0.75, 0.1388, 0.75, 0.375, 0.0, 0.375, 0.0, 0.375, 0.0, 0.375, 0.0, 0.355, 0.75, 0.355, 0.75, 0.355, 0.75, 0.355, 0.75, 0.1388, 0.75, 0.1388, 0.75, 0.1388, 0.75, 0.1388, 0.75, 0.375, 0.75, 0.375, 0.75, 0.375, 0.75, 0.375, 0.75, 0.355, 0.75, 0.355, 0.75, 0.355, 0.75, 0.355, 0.75, 0.375, 0.0, 0.375, 0.0, 0.375, 0.0, 0.375, 0.0, 0.1388, 0.75, 0.1388, 0.75, 0.1388, 0.75, 0.1388, 0.75, 0.375, 0.0, 0.375, 0.0, 0.375, 0.0, 0.375, 0.0, 0.375, 0.0, 0.375, 0.0, 0.375, 0.0, 0.375, 0.0, 0.355, 0.75, 0.355, 0.75, 0.355, 0.75, 0.355, 0.75, 0.375, 0.75, 0.375, 0.75, 0.375, 0.75, 0.375, 0.75, 0.1388, 0.75, 0.1388, 0.75, 0.1388, 0.75, 0.1388, 0.75, 0.375, 0.75, 0.375, 0.75, 0.375, 0.75, 0.375, 0.75, 0.375, 0.75, 0.375, 0.75, 0.375, 0.75, 0.375, 0.75, 0.355, 0.75, 0.355, 0.75, 0.355, 0.75, 0.355, 0.75, 0.1388, 0.75, 0.1388, 0.75, 0.1388, 0.75, 0.1388, 0.75, 0.355, 0.75, 0.355, 0.75, 0.355, 0.75, 0.355, 0.75, 0.1388, 0.75, 0.1388, 0.75, 0.1388, 0.75, 0.1388, 0.75, 0.355, 0.75, 0.355, 0.75, 0.355, 0.75, 0.355, 0.75, 0.1388, 0.75, 0.1388, 0.75, 0.1388, 0.75, 0.1388, 0.75, 0.355, 0.75, 0.355, 0.75, 0.355, 0.75, 0.355, 0.75, 0.1388, 0.75, 0.1388, 0.75, 0.1388, 0.75, 0.1388, 0.75, 0.355, 0.75, 0.355, 0.75, 0.355, 0.75, 0.355, 0.75, 0.375, 0.0, 0.375, 0.0, 0.375, 0.0, 0.375, 0.0, 0.1388, 0.75, 0.1388, 0.75, 0.1388, 0.75, 0.1388, 0.75, 0.375, 0.0, 0.375, 0.0, 0.375, 0.0, 0.375, 0.0, 0.375, 0.75, 0.375, 0.75, 0.375, 0.75, 0.375, 0.75, 0.375, 0.0, 0.375, 0.0, 0.375, 0.0, 0.375, 0.0, 0.355, 0.75, 0.355, 0.75, 0.355, 0.75, 0.355, 0.75, 0.375, 0.75, 0.375, 0.75, 0.375, 0.75, 0.375, 0.75, 0.1388, 0.75, 0.1388, 0.75, 0.1388, 0.75, 0.1388, 0.75, 0.375, 0.75, 0.375, 0.75, 0.375, 0.75, 0.375, 0.75, 0.375, 0.75, 0.375, 0.75, 0.375, 0.75, 0.375, 0.75, 0.355, 0.75, 0.355, 0.75, 0.355, 0.75, 0.355, 0.75, 0.1388, 0.75, 0.1388, 0.75, 0.1388, 0.75, 0.1388, 0.75, 0.355, 0.75, 0.355, 0.75, 0.355, 0.75, 0.355, 0.75, 0.1388, 0.75, 0.1388, 0.75, 0.1388, 0.75, 0.1388, 0.75, 0.375, 0.0, 0.375, 0.0, 0.375, 0.0, 0.375, 0.0, 0.355, 0.75, 0.355, 0.75, 0.355, 0.75, 0.355, 0.75, 0.1388, 0.75, 0.1388, 0.75, 0.1388, 0.75, 0.1388, 0.75, 0.355, 0.75, 0.355, 0.75, 0.355, 0.75, 0.355, 0.75, 0.1388, 0.75, 0.1388, 0.75, 0.1388, 0.75, 0.1388, 0.75, 0.1388, 0.5, 0.1388, 0.75, 0.1388, 0.75, 0.1388, 0.5, 0.375, 0.9862, 0.375, 1.0, 0.375, 1.0, 0.375, 0.9862, 0.375, 0.75, 0.375, 0.75, 0.375, 0.75, 0.375, 0.75, 0.375, 0.0, 0.375, 0.0, 0.375, 0.0, 0.375, 0.0, 0.375, 0.0, 0.375, 0.0, 0.375, 0.0, 0.375, 0.0, 0.375, 0.0, 0.375, 0.0, 0.375, 0.0, 0.375, 0.0, 0.375, 0.75, 0.375, 0.75, 0.375, 0.75, 0.375, 0.75, 0.375, 0.0, 0.375, 0.0, 0.375, 0.0, 0.375, 0.0, 0.375, 0.75, 0.375, 0.75, 0.375, 0.75, 0.375, 0.75, 0.355, 0.5, 0.375, 0.5, 0.375, 0.75, 0.355, 0.75, 0.355, 0.75, 0.375, 0.75, 0.375, 0.75, 0.355, 0.75, 0.355, 0.75, 0.375, 0.75, 0.375, 0.75, 0.355, 0.75, 0.355, 0.75, 0.375, 0.75, 0.375, 0.75, 0.355, 0.75, 0.355, 0.75, 0.375, 0.75, 0.375, 0.75, 0.355, 0.75, 0.355, 0.75, 0.375, 0.75, 0.375, 0.75, 0.355, 0.75, 0.355, 0.75, 0.375, 0.75, 0.375, 0.75, 0.355, 0.75, 0.355, 0.75, 0.375, 0.75, 0.375, 0.75, 0.355, 0.75, 0.355, 0.75, 0.375, 0.75, 0.375, 0.75, 0.355, 0.75, 0.355, 0.75, 0.375, 0.75, 0.375, 0.75, 0.355, 0.75, 0.355, 0.75, 0.375, 0.75, 0.375, 0.75, 0.355, 0.75, 0.355, 0.75, 0.375, 0.75, 0.375, 0.75, 0.355, 0.75, 0.355, 0.75, 0.375, 0.75, 0.375, 0.75, 0.355, 0.75, 0.355, 0.75, 0.375, 0.75, 0.375, 0.75, 0.355, 0.75, 0.355, 0.75, 0.375, 0.75, 0.375, 0.75, 0.355, 0.75, 0.355, 0.75, 0.375, 0.75, 0.375, 0.75, 0.355, 0.75, 0.355, 0.75, 0.375, 0.75, 0.375, 0.75, 0.355, 0.75, 0.355, 0.75, 0.375, 0.75, 0.375, 0.75, 0.355, 0.75, 0.355, 0.75, 0.375, 0.75, 0.375, 0.75, 0.355, 0.75, 0.355, 0.75, 0.375, 0.75, 0.375, 0.75, 0.355, 0.75, 0.355, 0.75, 0.375, 0.75, 0.375, 0.75, 0.355, 0.75, 0.355, 0.75, 0.375, 0.75, 0.375, 0.75, 0.355, 0.75, 0.355, 0.75, 0.375, 0.75, 0.375, 0.75, 0.355, 0.75, 0.355, 0.75, 0.375, 0.75, 0.375, 0.75, 0.355, 0.75, 0.355, 0.75, 0.375, 0.75, 0.375, 0.75, 0.355, 0.75, 0.355, 0.75, 0.375, 0.75, 0.375, 0.75, 0.355, 0.75, 0.355, 0.75, 0.375, 0.75, 0.375, 0.75, 0.355, 0.75, 0.355, 0.75, 0.375, 0.75, 0.375, 0.75, 0.355, 0.75, 0.355, 0.75, 0.375, 0.75, 0.375, 0.75, 0.355, 0.75, 0.355, 0.75, 0.375, 0.75, 0.375, 0.75, 0.355, 0.75, 0.355, 0.75, 0.375, 0.75, 0.375, 0.75, 0.355, 0.75, 0.355, 0.75, 0.375, 0.75, 0.375, 0.75, 0.355, 0.75, 0.355, 0.75, 0.375, 0.75, 0.375, 0.75, 0.355, 0.75, 0.355, 0.75, 0.375, 0.75, 0.375, 0.75, 0.355, 0.75, 0.355, 0.75, 0.375, 0.75, 0.375, 0.75, 0.355, 0.75, 0.355, 0.75, 0.375, 0.75, 0.375, 0.75, 0.355, 0.75, 0.355, 0.75, 0.375, 0.75, 0.375, 0.75, 0.355, 0.75, 0.355, 0.75, 0.375, 0.75, 0.375, 0.75, 0.355, 0.75, 0.355, 0.75, 0.375, 0.75, 0.375, 0.75, 0.355, 0.75, 0.355, 0.75, 0.375, 0.75, 0.375, 0.75, 0.355, 0.75, 0.355, 0.75, 0.375, 0.75, 0.375, 0.75, 0.355, 0.75, 0.355, 0.75, 0.375, 0.75, 0.375, 0.75, 0.355, 0.75, 0.355, 0.75, 0.375, 0.75, 0.375, 0.75, 0.355, 0.75, 0.355, 0.75, 0.375, 0.75, 0.375, 0.75, 0.355, 0.75, 0.355, 0.75, 0.375, 0.75, 0.375, 0.75, 0.355, 0.75, 0.355, 0.75, 0.375, 0.75, 0.375, 0.75, 0.355, 0.75, 0.355, 0.75, 0.375, 0.75, 0.375, 0.75, 0.355, 0.75, 0.355, 0.75, 0.375, 0.75, 0.375, 0.75, 0.355, 0.75, 0.355, 0.75, 0.375, 0.75, 0.375, 0.75, 0.355, 0.75, 0.355, 0.75, 0.375, 0.75, 0.375, 0.75, 0.355, 0.75, 0.355, 0.75, 0.375, 0.75, 0.375, 0.75, 0.355, 0.75, 0.125, 0.5, 0.1388, 0.5, 0.1388, 0.75, 0.125, 0.75, 0.125, 0.75, 0.1388, 0.75, 0.1388, 0.75, 0.125, 0.75, 0.125, 0.75, 0.1388, 0.75, 0.1388, 0.75, 0.125, 0.75, 0.125, 0.75, 0.1388, 0.75, 0.1388, 0.75, 0.125, 0.75, 0.125, 0.75, 0.1388, 0.75, 0.1388, 0.75, 0.125, 0.75, 0.125, 0.75, 0.1388, 0.75, 0.1388, 0.75, 0.125, 0.75, 0.125, 0.75, 0.1388, 0.75, 0.1388, 0.75, 0.125, 0.75, 0.125, 0.75, 0.1388, 0.75, 0.1388, 0.75, 0.125, 0.75, 0.125, 0.75, 0.1388, 0.75, 0.1388, 0.75, 0.125, 0.75, 0.125, 0.75, 0.1388, 0.75, 0.1388, 0.75, 0.125, 0.75, 0.125, 0.75, 0.1388, 0.75, 0.1388, 0.75, 0.125, 0.75, 0.125, 0.75, 0.1388, 0.75, 0.1388, 0.75, 0.125, 0.75, 0.125, 0.75, 0.1388, 0.75, 0.1388, 0.75, 0.125, 0.75, 0.125, 0.75, 0.1388, 0.75, 0.1388, 0.75, 0.125, 0.75, 0.125, 0.75, 0.1388, 0.75, 0.1388, 0.75, 0.125, 0.75, 0.125, 0.75, 0.1388, 0.75, 0.1388, 0.75, 0.125, 0.75, 0.125, 0.75, 0.1388, 0.75, 0.1388, 0.75, 0.125, 0.75, 0.125, 0.75, 0.1388, 0.75, 0.1388, 0.75, 0.125, 0.75, 0.125, 0.75, 0.1388, 0.75, 0.1388, 0.75, 0.125, 0.75, 0.125, 0.75, 0.1388, 0.75, 0.1388, 0.75, 0.125, 0.75, 0.125, 0.75, 0.1388, 0.75, 0.1388, 0.75, 0.125, 0.75, 0.125, 0.75, 0.1388, 0.75, 0.1388, 0.75, 0.125, 0.75, 0.125, 0.75, 0.1388, 0.75, 0.1388, 0.75, 0.125, 0.75, 0.125, 0.75, 0.1388, 0.75, 0.1388, 0.75, 0.125, 0.75, 0.125, 0.75, 0.1388, 0.75, 0.1388, 0.75, 0.125, 0.75, 0.125, 0.75, 0.1388, 0.75, 0.1388, 0.75, 0.125, 0.75, 0.125, 0.75, 0.1388, 0.75, 0.1388, 0.75, 0.125, 0.75, 0.125, 0.75, 0.1388, 0.75, 0.1388, 0.75, 0.125, 0.75, 0.125, 0.75, 0.1388, 0.75, 0.1388, 0.75, 0.125, 0.75, 0.125, 0.75, 0.1388, 0.75, 0.1388, 0.75, 0.125, 0.75, 0.125, 0.75, 0.1388, 0.75, 0.1388, 0.75, 0.125, 0.75, 0.125, 0.75, 0.1388, 0.75, 0.1381, 0.75, 0.125, 0.75, 0.125, 0.75, 0.1566, 0.75, 0.1388, 0.75, 0.125, 0.75, 0.125, 0.75, 0.1381, 0.75, 0.1566, 0.75, 0.125, 0.75, 0.125, 0.75, 0.1388, 0.75, 0.1388, 0.75, 0.125, 0.75, 0.125, 0.75, 0.1388, 0.75, 0.1388, 0.75, 0.125, 0.75, 0.125, 0.75, 0.1388, 0.75, 0.1388, 0.75, 0.125, 0.75, 0.125, 0.75, 0.1388, 0.75, 0.1388, 0.75, 0.125, 0.75, 0.125, 0.75, 0.1388, 0.75, 0.1387, 0.75, 0.125, 0.75, 0.125, 0.75, 0.1388, 0.75, 0.1388, 0.75, 0.125, 0.75, 0.125, 0.75, 0.1387, 0.75, 0.1388, 0.75, 0.125, 0.75, 0.125, 0.75, 0.1388, 0.75, 0.1388, 0.75, 0.125, 0.75, 0.125, 0.75, 0.1388, 0.75, 0.1388, 0.75, 0.125, 0.75, 0.125, 0.75, 0.1388, 0.75, 0.1388, 0.75, 0.125, 0.75, 0.125, 0.75, 0.1388, 0.75, 0.1388, 0.75, 0.125, 0.75, 0.125, 0.75, 0.1388, 0.75, 0.1388, 0.75, 0.125, 0.75, 0.125, 0.75, 0.1388, 0.75, 0.1388, 0.75, 0.125, 0.75, 0.125, 0.75, 0.1388, 0.75, 0.1388, 0.75, 0.125, 0.75, 0.125, 0.75, 0.1388, 0.75, 0.1388, 0.75, 0.125, 0.75, 0.125, 0.75, 0.1388, 0.75, 0.1388, 0.75, 0.125, 0.75, 0.125, 0.75, 0.1388, 0.75, 0.1388, 0.75, 0.125, 0.75, 0.355, 0.75, 0.355, 0.75, 0.355, 0.75, 0.355, 0.75, 0.1566, 0.75, 0.1388, 0.75, 0.1388, 0.75, 0.1566, 0.75, 0.355, 0.75, 0.355, 0.75, 0.355, 0.75, 0.355, 0.75, 0.1381, 0.75, 0.1566, 0.75, 0.1566, 0.75, 0.1381, 0.75, 0.355, 0.75, 0.355, 0.75, 0.355, 0.75, 0.355, 0.75, 0.1388, 0.75, 0.1388, 0.75, 0.1388, 0.75, 0.1388, 0.75, 0.355, 0.75, 0.355, 0.75, 0.355, 0.75, 0.355, 0.75, 0.375, 0.75, 0.375, 0.75, 0.375, 0.75, 0.375, 0.75, 0.375, 0.75, 0.375, 0.75, 0.375, 0.75, 0.375, 0.75, 0.375, 0.75, 0.375, 0.75, 0.375, 0.75, 0.375, 0.75, 0.1388, 0.75, 0.1388, 0.75, 0.1388, 0.75, 0.1388, 0.75, 0.355, 0.75, 0.355, 0.75, 0.355, 0.75, 0.355, 0.75, 0.375, 0.0, 0.375, 0.0, 0.375, 0.0, 0.375, 0.0, 0.375, 0.75, 0.375, 0.75, 0.375, 0.75, 0.375, 0.75, 0.375, 0.0, 0.375, 0.0, 0.375, 0.0, 0.375, 0.0, 0.1388, 0.75, 0.1388, 0.75, 0.1388, 0.75, 0.1388, 0.75, 0.375, 0.0, 0.375, 0.0, 0.375, 0.0, 0.375, 0.0, 0.355, 0.75, 0.355, 0.75, 0.355, 0.75, 0.355, 0.75, 0.375, 0.0, 0.375, 0.0, 0.375, 0.0, 0.375, 0.0, 0.1388, 0.75, 0.1388, 0.75, 0.1388, 0.75, 0.1388, 0.75, 0.355, 0.75, 0.355, 0.75, 0.355, 0.75, 0.355, 0.75, 0.1388, 0.75, 0.1387, 0.75, 0.1387, 0.75, 0.1388, 0.75, 0.355, 0.75, 0.355, 0.75, 0.355, 0.75, 0.355, 0.75, 0.1388, 0.75, 0.1388, 0.75, 0.1388, 0.75, 0.1388, 0.75, 0.355, 0.75, 0.355, 0.75, 0.355, 0.75, 0.355, 0.75, 0.1387, 0.75, 0.1388, 0.75, 0.1388, 0.75, 0.1387, 0.75, 0.355, 0.75, 0.355, 0.75, 0.355, 0.75, 0.355, 0.75, 0.1388, 0.75, 0.1388, 0.75, 0.1388, 0.75, 0.1388, 0.75, 0.355, 0.75, 0.355, 0.75, 0.355, 0.75, 0.355, 0.75, 0.1388, 0.75, 0.1388, 0.75, 0.1388, 0.75, 0.1388, 0.75, 0.355, 0.75, 0.355, 0.75, 0.355, 0.75, 0.355, 0.75, 0.375, 0.0, 0.375, 0.0, 0.375, 0.0, 0.375, 0.0, 0.375, 0.75, 0.375, 0.75, 0.375, 0.75, 0.375, 0.75, 0.1388, 0.75, 0.1388, 0.75, 0.1388, 0.75, 0.1388, 0.75, 0.355, 0.75, 0.355, 0.75, 0.355, 0.75, 0.355, 0.75, 0.375, 0.0, 0.375, 0.0, 0.375, 0.0, 0.375, 0.0, 0.1388, 0.75, 0.1388, 0.75, 0.1388, 0.75, 0.1388, 0.75, 0.355, 0.75, 0.355, 0.75, 0.355, 0.75, 0.355, 0.75, 0.375, 0.75, 0.375, 0.75, 0.375, 0.75, 0.375, 0.75, 0.1388, 0.75, 0.1388, 0.75, 0.1388, 0.75, 0.1388, 0.75, 0.375, 0.75, 0.375, 0.75, 0.375, 0.75, 0.375, 0.75, 0.355, 0.75, 0.355, 0.75, 0.355, 0.75, 0.355, 0.75, 0.375, 0.75, 0.375, 0.75, 0.375, 0.75, 0.375, 0.75, 0.375, 0.0, 0.375, 0.0, 0.375, 0.0, 0.375, 0.0, 0.1388, 0.75, 0.1388, 0.75, 0.1388, 0.75, 0.1388, 0.75, 0.375, 0.0, 0.375, 0.0, 0.375, 0.0, 0.375, 0.0, 0.355, 0.75, 0.355, 0.75, 0.355, 0.75, 0.355, 0.75, 0.375, 0.75, 0.375, 0.77, 0.375, 0.77, 0.375, 0.75, 0.1388, 0.75, 0.1388, 0.75, 0.1388, 0.75, 0.1388, 0.75, 0.355, 0.75, 0.355, 0.75, 0.355, 0.75, 0.355, 0.75, 0.1388, 0.75, 0.1388, 0.75, 0.1388, 0.75, 0.1388, 0.75, 0.355, 0.75, 0.355, 0.75, 0.355, 0.75, 0.355, 0.75, 0.1388, 0.75, 0.1388, 0.75, 0.1388, 0.75, 0.1388, 0.75, 0.355, 0.75, 0.355, 0.75, 0.355, 0.75, 0.355, 0.75, 0.375, 0.75, 0.375, 0.75, 0.375, 0.75, 0.375, 0.75, 0.1388, 0.75, 0.1388, 0.75, 0.1388, 0.75, 0.1388, 0.75, 0.355, 0.75, 0.355, 0.75, 0.355, 0.75, 0.355, 0.75, 0.375, 0.0, 0.375, 0.0, 0.375, 0.0, 0.375, 0.0, 0.375, 0.75, 0.375, 0.75, 0.375, 0.75, 0.375, 0.75, 0.375, 0.75, 0.375, 0.75, 0.375, 0.75, 0.375, 0.75, 0.355, 0.75, 0.355, 0.5, 0.355, 0.5, 0.355, 0.75, 0.375, 0.0, 0.375, 0.0, 0.375, 0.0, 0.375, 0.0, 0.375, 0.0, 0.375, 0.0, 0.375, 0.0, 0.375, 0.0, 0.375, 0.75, 0.375, 0.75, 0.375, 0.75, 0.375, 0.75, 0.375, 0.0, 0.375, 0.0, 0.375, 0.0, 0.375, 0.0, 0.375, 0.48, 0.375, 0.5, 0.375, 0.5, 0.375, 0.48, 0.375, 0.0, 0.375, 0.0, 0.375, 0.0, 0.375, 0.0, 0.375, 0.75, 0.375, 0.75, 0.375, 0.75, 0.375, 0.75, 0.375, 0.75, 0.375, 0.75, 0.375, 0.75, 0.375, 0.75, 0.375, 0.0, 0.375, 0.25, 0.375, 0.25, 0.375, 0.0, 0.375, 0.0, 0.375, 0.0, 0.375, 0.0, 0.375, 0.0, 0.375, 0.0, 0.375, 0.0, 0.375, 0.0, 0.375, 0.0, 0.375, 0.75, 0.375, 0.75, 0.375, 0.75, 0.375, 0.75, 0.375, 0.25, 0.375, 0.2638, 0.375, 0.2638, 0.375, 0.25, 0.375, 0.5, 0.375, 0.75, 0.375, 0.75, 0.375, 0.5, 0.375, 0.75, 0.375, 0.75, 0.375, 0.75, 0.375, 0.75, 0.375, 0.0, 0.375, 0.0, 0.375, 0.0, 0.375, 0.0, 0.375, 0.75, 0.375, 0.75, 0.375, 0.75, 0.375, 0.75, 0.375, 0.75, 0.375, 0.75, 0.375, 0.75, 0.375, 0.75, 0.375, 0.0, 0.375, 0.0, 0.375, 0.0, 0.375, 0.0, 0.375, 0.0, 0.375, 0.0, 0.375, 0.0, 0.375, 0.0, 0.375, 0.75, 0.375, 0.75, 0.375, 0.75, 0.375, 0.75, 0.375, 0.75, 0.375, 0.75, 0.375, 0.75, 0.375, 0.75, 0.375, 0.75, 0.375, 0.75, 0.375, 0.75, 0.375, 0.75, 0.375, 0.0, 0.375, 0.0, 0.375, 0.0, 0.375, 0.0, 0.375, 0.0, 0.375, 0.0, 0.375, 0.0, 0.375, 0.0, 0.375, 0.0, 0.375, 0.0, 0.375, 0.0, 0.375, 0.0, 0.375, 0.75, 0.375, 0.75, 0.375, 0.75, 0.375, 0.75, 0.375, 0.0, 0.375, 0.0, 0.375, 0.0, 0.375, 0.0, 0.375, 0.75, 0.375, 0.75, 0.375, 0.75, 0.375, 0.75, 0.375, 0.0, 0.375, 0.0, 0.375, 0.0, 0.375, 0.0, 0.375, 0.75, 0.375, 0.75, 0.375, 0.75, 0.375, 0.75, 0.375, 0.75, 0.375, 0.75, 0.375, 0.75, 0.375, 0.75, 0.375, 0.75, 0.375, 0.75, 0.375, 0.75, 0.375, 0.75, 0.375, 0.0, 0.375, 0.0, 0.375, 0.0, 0.375, 0.0, 0.375, 0.0, 0.375, 0.0, 0.375, 0.0, 0.375, 0.0, 0.375, 0.0, 0.375, 0.0, 0.375, 0.0, 0.375, 0.0, 0.375, 0.75, 0.375, 0.75, 0.375, 0.75, 0.375, 0.75, 0.375, 0.75, 0.375, 0.75, 0.375, 0.75, 0.375, 0.75, 0.375, 0.75, 0.375, 0.75, 0.375, 0.75, 0.375, 0.75, 0.375, 0.0, 0.375, 0.0, 0.375, 0.0, 0.375, 0.0, 0.375, 0.0, 0.375, 0.0, 0.375, 0.0, 0.375, 0.0, 0.375, 0.0, 0.375, 0.0, 0.375, 0.0, 0.375, 0.0, 0.375, 0.75, 0.375, 0.75, 0.375, 0.75, 0.375, 0.75, 0.375, 0.0, 0.375, 0.0, 0.375, 0.0, 0.375, 0.0, 0.375, 0.75, 0.375, 0.75, 0.375, 0.75, 0.375, 0.75])
me_cube_001.update()

# ---- objects
ob_cube_001 = bpy.data.objects.new('Cube.001', me_cube_001)

# ---- transforms, parenting, visibility, modifiers, constraints
ob_cube_001.location = (0.0, 0.0, 0.0)
ob_cube_001.scale = (12.59, 24.7, 0.09278)

# ---- collection membership
col_collection.objects.link(ob_cube_001)

# ---- scene / render settings (as saved in the file)
scene.frame_start = 1; scene.frame_end = 250; scene.frame_set(1)
scene.render.engine = 'BLENDER_EEVEE_NEXT'
bpy.context.view_layer.update()

# ---- added for rendering (the .blend has no active camera and no usable light): camera, sun
cam_auto = bpy.data.cameras.new('AutoCamera')
cam_auto.lens = 50.0
cam_auto.sensor_width = 36.0
cam_auto.clip_end = 5367.52
ob_auto_camera = bpy.data.objects.new('AutoCamera', cam_auto)
scene.collection.objects.link(ob_auto_camera)
ob_auto_camera.location = (232.332, -315.803, 261.797)
ob_auto_camera.rotation_euler = (1.09748, -7.21219e-08, 0.694738)
scene.camera = ob_auto_camera
light_auto_sun = bpy.data.lights.new('AutoSun', 'SUN')
light_auto_sun.energy = 3.0
light_auto_sun.angle = 0.0523599
ob_auto_sun = bpy.data.objects.new('AutoSun', light_auto_sun)
scene.collection.objects.link(ob_auto_sun)
ob_auto_sun.rotation_euler = (0.872665, 0.174533, 0.523599)
bpy.context.view_layer.update()
